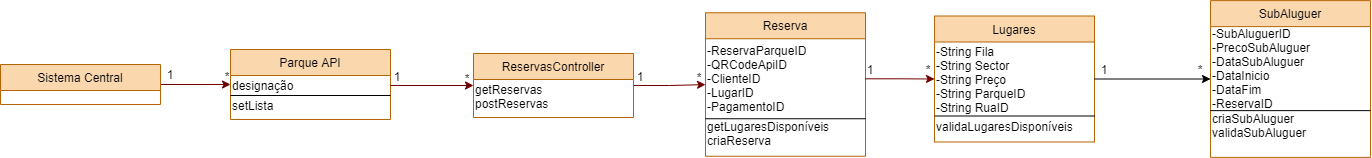

The diagram above was exported from draw.io. Its source (the exported page's mxGraphModel, read from the mxfile embedded in the PNG):
<mxGraphModel dx="604" dy="699" grid="1" gridSize="10" guides="1" tooltips="1" connect="1" arrows="1" fold="1" page="1" pageScale="1" pageWidth="1169" pageHeight="827" math="0" shadow="0">
  <root>
    <mxCell id="WIyWlLk6GJQsqaUBKTNV-0" />
    <mxCell id="WIyWlLk6GJQsqaUBKTNV-1" parent="WIyWlLk6GJQsqaUBKTNV-0" />
    <mxCell id="vIMP-bMNmPt-J-NmXBeB-27" style="edgeStyle=orthogonalEdgeStyle;rounded=0;orthogonalLoop=1;jettySize=auto;html=1;fillColor=#a20025;strokeColor=#6F0000;" parent="WIyWlLk6GJQsqaUBKTNV-1" source="zkfFHV4jXpPFQw0GAbJ--0" target="zkfFHV4jXpPFQw0GAbJ--17" edge="1">
      <mxGeometry relative="1" as="geometry" />
    </mxCell>
    <mxCell id="zkfFHV4jXpPFQw0GAbJ--0" value="Sistema Central" style="swimlane;fontStyle=0;align=center;verticalAlign=top;childLayout=stackLayout;horizontal=1;startSize=26;horizontalStack=0;resizeParent=1;resizeLast=0;collapsible=1;marginBottom=0;rounded=0;shadow=0;strokeWidth=1;fillColor=#fad7ac;strokeColor=#b46504;" parent="WIyWlLk6GJQsqaUBKTNV-1" vertex="1">
      <mxGeometry y="215" width="160" height="40" as="geometry">
        <mxRectangle x="230" y="140" width="160" height="26" as="alternateBounds" />
      </mxGeometry>
    </mxCell>
    <mxCell id="zkfFHV4jXpPFQw0GAbJ--6" value="Lugares" style="swimlane;fontStyle=0;align=center;verticalAlign=top;childLayout=stackLayout;horizontal=1;startSize=26;horizontalStack=0;resizeParent=1;resizeLast=0;collapsible=1;marginBottom=0;rounded=0;shadow=0;strokeWidth=1;fillColor=#fad7ac;strokeColor=#b46504;" parent="WIyWlLk6GJQsqaUBKTNV-1" vertex="1">
      <mxGeometry x="934" y="166.5" width="160" height="126" as="geometry">
        <mxRectangle x="130" y="380" width="160" height="26" as="alternateBounds" />
      </mxGeometry>
    </mxCell>
    <mxCell id="vIMP-bMNmPt-J-NmXBeB-9" value="-String Fila&lt;br&gt;-String Sector&lt;br&gt;-String Preço&lt;br&gt;-String ParqueID&lt;br&gt;-String RuaID" style="text;html=1;strokeColor=none;fillColor=none;align=left;verticalAlign=middle;whiteSpace=wrap;rounded=0;" parent="zkfFHV4jXpPFQw0GAbJ--6" vertex="1">
      <mxGeometry y="26" width="160" height="74" as="geometry" />
    </mxCell>
    <mxCell id="vIMP-bMNmPt-J-NmXBeB-39" value="" style="endArrow=none;html=1;entryX=1;entryY=1;entryDx=0;entryDy=0;exitX=0;exitY=1;exitDx=0;exitDy=0;" parent="zkfFHV4jXpPFQw0GAbJ--6" source="vIMP-bMNmPt-J-NmXBeB-9" target="vIMP-bMNmPt-J-NmXBeB-9" edge="1">
      <mxGeometry width="50" height="50" relative="1" as="geometry">
        <mxPoint x="10" y="100" as="sourcePoint" />
        <mxPoint x="80" y="100" as="targetPoint" />
      </mxGeometry>
    </mxCell>
    <mxCell id="vIMP-bMNmPt-J-NmXBeB-40" value="validaLugaresDisponíveis" style="text;html=1;strokeColor=none;fillColor=none;align=left;verticalAlign=middle;whiteSpace=wrap;rounded=0;" parent="zkfFHV4jXpPFQw0GAbJ--6" vertex="1">
      <mxGeometry y="100" width="160" height="20" as="geometry" />
    </mxCell>
    <mxCell id="zkfFHV4jXpPFQw0GAbJ--13" value="Reserva" style="swimlane;fontStyle=0;align=center;verticalAlign=top;childLayout=stackLayout;horizontal=1;startSize=26;horizontalStack=0;resizeParent=1;resizeLast=0;collapsible=1;marginBottom=0;rounded=0;shadow=0;strokeWidth=1;fillColor=#fad7ac;strokeColor=#b46504;" parent="WIyWlLk6GJQsqaUBKTNV-1" vertex="1">
      <mxGeometry x="705" y="163.25" width="160" height="143.5" as="geometry">
        <mxRectangle x="340" y="380" width="170" height="26" as="alternateBounds" />
      </mxGeometry>
    </mxCell>
    <mxCell id="vIMP-bMNmPt-J-NmXBeB-4" value="-ReservaParqueID&lt;br&gt;-QRCodeApiID&lt;br&gt;-ClienteID&lt;br&gt;-LugarID&lt;br&gt;-PagamentoID" style="text;html=1;strokeColor=none;fillColor=none;align=left;verticalAlign=middle;whiteSpace=wrap;rounded=0;" parent="zkfFHV4jXpPFQw0GAbJ--13" vertex="1">
      <mxGeometry y="26" width="160" height="80" as="geometry" />
    </mxCell>
    <mxCell id="vIMP-bMNmPt-J-NmXBeB-37" value="" style="endArrow=none;html=1;entryX=1;entryY=1;entryDx=0;entryDy=0;exitX=0;exitY=1;exitDx=0;exitDy=0;" parent="zkfFHV4jXpPFQw0GAbJ--13" source="vIMP-bMNmPt-J-NmXBeB-4" target="vIMP-bMNmPt-J-NmXBeB-4" edge="1">
      <mxGeometry width="50" height="50" relative="1" as="geometry">
        <mxPoint x="10" y="140" as="sourcePoint" />
        <mxPoint x="120" y="140" as="targetPoint" />
      </mxGeometry>
    </mxCell>
    <mxCell id="vIMP-bMNmPt-J-NmXBeB-38" value="getLugaresDisponíveis&lt;br&gt;criaReserva" style="text;html=1;strokeColor=none;fillColor=none;align=left;verticalAlign=middle;whiteSpace=wrap;rounded=0;" parent="zkfFHV4jXpPFQw0GAbJ--13" vertex="1">
      <mxGeometry y="106" width="160" height="30" as="geometry" />
    </mxCell>
    <mxCell id="zkfFHV4jXpPFQw0GAbJ--17" value="Parque API" style="swimlane;fontStyle=0;align=center;verticalAlign=top;childLayout=stackLayout;horizontal=1;startSize=26;horizontalStack=0;resizeParent=1;resizeLast=0;collapsible=1;marginBottom=0;rounded=0;shadow=0;strokeWidth=1;fillColor=#fad7ac;strokeColor=#b46504;" parent="WIyWlLk6GJQsqaUBKTNV-1" vertex="1">
      <mxGeometry x="230" y="200" width="160" height="70" as="geometry">
        <mxRectangle x="550" y="140" width="160" height="26" as="alternateBounds" />
      </mxGeometry>
    </mxCell>
    <mxCell id="vIMP-bMNmPt-J-NmXBeB-1" value="designação" style="text;html=1;strokeColor=none;fillColor=none;align=left;verticalAlign=middle;whiteSpace=wrap;rounded=0;" parent="zkfFHV4jXpPFQw0GAbJ--17" vertex="1">
      <mxGeometry y="26" width="160" height="20" as="geometry" />
    </mxCell>
    <mxCell id="vIMP-bMNmPt-J-NmXBeB-34" value="" style="endArrow=none;html=1;entryX=1;entryY=1;entryDx=0;entryDy=0;" parent="zkfFHV4jXpPFQw0GAbJ--17" target="vIMP-bMNmPt-J-NmXBeB-1" edge="1">
      <mxGeometry width="50" height="50" relative="1" as="geometry">
        <mxPoint y="46" as="sourcePoint" />
        <mxPoint x="70" y="46" as="targetPoint" />
      </mxGeometry>
    </mxCell>
    <mxCell id="vIMP-bMNmPt-J-NmXBeB-35" value="setLista" style="text;html=1;strokeColor=none;fillColor=none;align=left;verticalAlign=middle;whiteSpace=wrap;rounded=0;" parent="zkfFHV4jXpPFQw0GAbJ--17" vertex="1">
      <mxGeometry y="46" width="160" height="20" as="geometry" />
    </mxCell>
    <mxCell id="vIMP-bMNmPt-J-NmXBeB-18" style="edgeStyle=orthogonalEdgeStyle;rounded=0;orthogonalLoop=1;jettySize=auto;html=1;fillColor=#a20025;strokeColor=#6F0000;" parent="WIyWlLk6GJQsqaUBKTNV-1" source="vIMP-bMNmPt-J-NmXBeB-14" target="zkfFHV4jXpPFQw0GAbJ--13" edge="1">
      <mxGeometry relative="1" as="geometry" />
    </mxCell>
    <mxCell id="vIMP-bMNmPt-J-NmXBeB-14" value="ReservasController" style="swimlane;fontStyle=0;align=center;verticalAlign=top;childLayout=stackLayout;horizontal=1;startSize=26;horizontalStack=0;resizeParent=1;resizeLast=0;collapsible=1;marginBottom=0;rounded=0;shadow=0;strokeWidth=1;fillColor=#fad7ac;strokeColor=#b46504;" parent="WIyWlLk6GJQsqaUBKTNV-1" vertex="1">
      <mxGeometry x="473" y="204" width="160" height="64" as="geometry">
        <mxRectangle x="130" y="380" width="160" height="26" as="alternateBounds" />
      </mxGeometry>
    </mxCell>
    <mxCell id="vIMP-bMNmPt-J-NmXBeB-15" value="getReservas&lt;br&gt;postReservas" style="text;html=1;strokeColor=none;fillColor=none;align=left;verticalAlign=middle;whiteSpace=wrap;rounded=0;" parent="vIMP-bMNmPt-J-NmXBeB-14" vertex="1">
      <mxGeometry y="26" width="160" height="34" as="geometry" />
    </mxCell>
    <mxCell id="vIMP-bMNmPt-J-NmXBeB-17" style="edgeStyle=orthogonalEdgeStyle;rounded=0;orthogonalLoop=1;jettySize=auto;html=1;fillColor=#a20025;strokeColor=#6F0000;" parent="WIyWlLk6GJQsqaUBKTNV-1" source="vIMP-bMNmPt-J-NmXBeB-1" target="vIMP-bMNmPt-J-NmXBeB-14" edge="1">
      <mxGeometry relative="1" as="geometry" />
    </mxCell>
    <mxCell id="vIMP-bMNmPt-J-NmXBeB-19" style="edgeStyle=orthogonalEdgeStyle;rounded=0;orthogonalLoop=1;jettySize=auto;html=1;fillColor=#a20025;strokeColor=#6F0000;" parent="WIyWlLk6GJQsqaUBKTNV-1" source="vIMP-bMNmPt-J-NmXBeB-4" target="zkfFHV4jXpPFQw0GAbJ--6" edge="1">
      <mxGeometry relative="1" as="geometry" />
    </mxCell>
    <mxCell id="vIMP-bMNmPt-J-NmXBeB-20" value="1" style="text;html=1;strokeColor=none;fillColor=none;align=center;verticalAlign=middle;whiteSpace=wrap;rounded=0;" parent="WIyWlLk6GJQsqaUBKTNV-1" vertex="1">
      <mxGeometry x="160" y="215" width="20" height="20" as="geometry" />
    </mxCell>
    <mxCell id="vIMP-bMNmPt-J-NmXBeB-22" value="1" style="text;html=1;strokeColor=none;fillColor=none;align=center;verticalAlign=middle;whiteSpace=wrap;rounded=0;" parent="WIyWlLk6GJQsqaUBKTNV-1" vertex="1">
      <mxGeometry x="387" y="217" width="20" height="20" as="geometry" />
    </mxCell>
    <mxCell id="vIMP-bMNmPt-J-NmXBeB-23" value="1" style="text;html=1;strokeColor=none;fillColor=none;align=center;verticalAlign=middle;whiteSpace=wrap;rounded=0;" parent="WIyWlLk6GJQsqaUBKTNV-1" vertex="1">
      <mxGeometry x="630" y="217" width="20" height="20" as="geometry" />
    </mxCell>
    <mxCell id="vIMP-bMNmPt-J-NmXBeB-24" value="1" style="text;html=1;strokeColor=none;fillColor=none;align=center;verticalAlign=middle;whiteSpace=wrap;rounded=0;" parent="WIyWlLk6GJQsqaUBKTNV-1" vertex="1">
      <mxGeometry x="860" y="210" width="20" height="20" as="geometry" />
    </mxCell>
    <mxCell id="vIMP-bMNmPt-J-NmXBeB-26" value="*" style="text;html=1;strokeColor=none;fillColor=none;align=center;verticalAlign=middle;whiteSpace=wrap;rounded=0;" parent="WIyWlLk6GJQsqaUBKTNV-1" vertex="1">
      <mxGeometry x="217" y="217" width="20" height="20" as="geometry" />
    </mxCell>
    <mxCell id="vIMP-bMNmPt-J-NmXBeB-28" value="*" style="text;html=1;strokeColor=none;fillColor=none;align=center;verticalAlign=middle;whiteSpace=wrap;rounded=0;" parent="WIyWlLk6GJQsqaUBKTNV-1" vertex="1">
      <mxGeometry x="457" y="219" width="20" height="20" as="geometry" />
    </mxCell>
    <mxCell id="vIMP-bMNmPt-J-NmXBeB-29" value="*" style="text;html=1;strokeColor=none;fillColor=none;align=center;verticalAlign=middle;whiteSpace=wrap;rounded=0;" parent="WIyWlLk6GJQsqaUBKTNV-1" vertex="1">
      <mxGeometry x="689" y="218" width="20" height="20" as="geometry" />
    </mxCell>
    <mxCell id="vIMP-bMNmPt-J-NmXBeB-30" value="*" style="text;html=1;strokeColor=none;fillColor=none;align=center;verticalAlign=middle;whiteSpace=wrap;rounded=0;" parent="WIyWlLk6GJQsqaUBKTNV-1" vertex="1">
      <mxGeometry x="918" y="210" width="20" height="20" as="geometry" />
    </mxCell>
    <mxCell id="OFswpq9eAqeKo0FAqT9C-0" value="SubAluguer" style="swimlane;fontStyle=0;align=center;verticalAlign=top;childLayout=stackLayout;horizontal=1;startSize=26;horizontalStack=0;resizeParent=1;resizeLast=0;collapsible=1;marginBottom=0;rounded=0;shadow=0;strokeWidth=1;fillColor=#fad7ac;strokeColor=#b46504;" vertex="1" parent="WIyWlLk6GJQsqaUBKTNV-1">
      <mxGeometry x="1210" y="151.13" width="160" height="156.75" as="geometry">
        <mxRectangle x="340" y="380" width="170" height="26" as="alternateBounds" />
      </mxGeometry>
    </mxCell>
    <mxCell id="OFswpq9eAqeKo0FAqT9C-1" value="-SubAluguerID&lt;br&gt;-PrecoSubAluguer&lt;br&gt;-DataSubAluguer&lt;br&gt;-DataInicio&lt;br&gt;-DataFim&lt;br&gt;-ReservaID" style="text;html=1;strokeColor=none;fillColor=none;align=left;verticalAlign=middle;whiteSpace=wrap;rounded=0;" vertex="1" parent="OFswpq9eAqeKo0FAqT9C-0">
      <mxGeometry y="26" width="160" height="84" as="geometry" />
    </mxCell>
    <mxCell id="OFswpq9eAqeKo0FAqT9C-2" value="" style="endArrow=none;html=1;entryX=1;entryY=1;entryDx=0;entryDy=0;exitX=0;exitY=1;exitDx=0;exitDy=0;" edge="1" parent="OFswpq9eAqeKo0FAqT9C-0" source="OFswpq9eAqeKo0FAqT9C-1" target="OFswpq9eAqeKo0FAqT9C-1">
      <mxGeometry width="50" height="50" relative="1" as="geometry">
        <mxPoint x="10" y="140" as="sourcePoint" />
        <mxPoint x="120" y="140" as="targetPoint" />
      </mxGeometry>
    </mxCell>
    <mxCell id="OFswpq9eAqeKo0FAqT9C-3" value="criaSubAluguer&lt;br&gt;validaSubAluguer" style="text;html=1;strokeColor=none;fillColor=none;align=left;verticalAlign=middle;whiteSpace=wrap;rounded=0;" vertex="1" parent="OFswpq9eAqeKo0FAqT9C-0">
      <mxGeometry y="110" width="160" height="30" as="geometry" />
    </mxCell>
    <mxCell id="OFswpq9eAqeKo0FAqT9C-4" style="edgeStyle=orthogonalEdgeStyle;rounded=0;orthogonalLoop=1;jettySize=auto;html=1;" edge="1" parent="WIyWlLk6GJQsqaUBKTNV-1" source="vIMP-bMNmPt-J-NmXBeB-9" target="OFswpq9eAqeKo0FAqT9C-0">
      <mxGeometry relative="1" as="geometry" />
    </mxCell>
    <mxCell id="OFswpq9eAqeKo0FAqT9C-5" value="1" style="text;html=1;strokeColor=none;fillColor=none;align=center;verticalAlign=middle;whiteSpace=wrap;rounded=0;" vertex="1" parent="WIyWlLk6GJQsqaUBKTNV-1">
      <mxGeometry x="1094" y="210" width="20" height="20" as="geometry" />
    </mxCell>
    <mxCell id="OFswpq9eAqeKo0FAqT9C-6" value="*" style="text;html=1;strokeColor=none;fillColor=none;align=center;verticalAlign=middle;whiteSpace=wrap;rounded=0;" vertex="1" parent="WIyWlLk6GJQsqaUBKTNV-1">
      <mxGeometry x="1190" y="210" width="20" height="20" as="geometry" />
    </mxCell>
  </root>
</mxGraphModel>